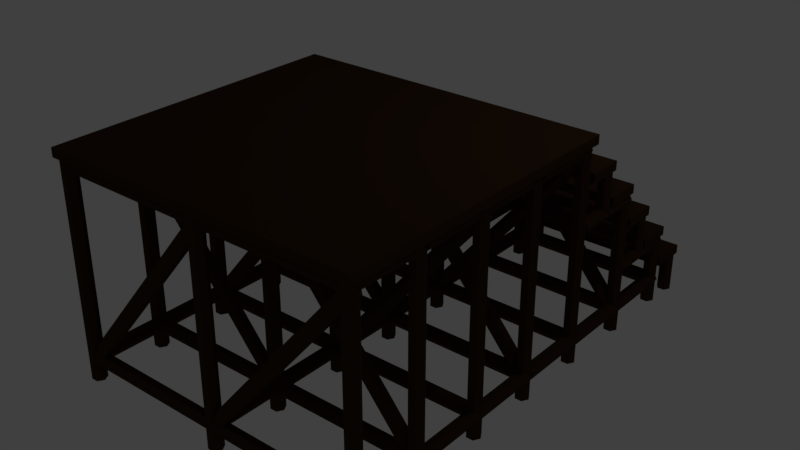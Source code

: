 # Source: rollercoaster_simulation_podest.blend  (saved by Blender 2.79.0; exported with 4.5.12 LTS)
import bpy
from mathutils import Matrix  # noqa: F401  (used for matrix-valued properties, if any)

bpy.ops.wm.read_factory_settings(use_empty=True)
scene = bpy.context.scene
scene.name = 'Scene'

# ---- collections
col_collection_1 = bpy.data.collections.new('Collection 1'); scene.collection.children.link(col_collection_1)

# ---- materials (node trees are filled in below, after node groups)
mat_wood_002 = bpy.data.materials.new('wood.002')
mat_wood_002.alpha_threshold = 0.0
mat_wood_002.use_transparent_shadow = False
mat_wood_002.diffuse_color = (0.04955, 0.02472, 0.01089, 1.0)
mat_wood_002.roughness = 0.5
mat_wood_002.specular_intensity = 0.2322

# ---- material node trees

# ---- world
world_world = bpy.data.worlds.new('World'); scene.world = world_world
world_world.color = (0.05088, 0.05088, 0.05088)
world_world.use_sun_shadow = False
world_world.sun_shadow_jitter_overblur = 0.0
world_world.cycles.sampling_method = 'MANUAL'

# ---- cameras
cam_camera = bpy.data.cameras.new('Camera')
cam_camera.clip_end = 100.0
cam_camera.lens = 35.0
cam_camera.sensor_width = 32.0
cam_camera.sensor_height = 18.0
cam_camera.ortho_scale = 7.314
cam_camera.dof.focus_distance = 0.0
cam_camera.dof.aperture_fstop = 128.0

# ---- lights
light_lamp = bpy.data.lights.new('Lamp', 'POINT')
light_lamp.transmission_factor = 0.0
light_lamp.cutoff_distance = 30.0
light_lamp.energy = 100.0
light_lamp.shadow_buffer_clip_start = 1.001
light_lamp.shadow_soft_size = 0.1
light_lamp.shadow_maximum_resolution = 0.006
light_lamp.use_absolute_resolution = True

# ---- meshes
me_cylinder_000 = bpy.data.meshes.new('Cylinder.000')
me_cylinder_000.from_pydata([(2.329, -1.513, 4.2), (-0.7762, -1.513, 4.2), (2.329, -1.44, 4.074), (-0.7762, -1.44, 4.074), (2.329, -1.294, 4.074), (-0.7762, -1.294, 4.074), (2.329, -1.222, 4.2), (-0.7762, -1.222, 4.2), (2.329, -1.294, 4.326), (-0.7762, -1.294, 4.326), (2.329, -1.44, 4.326), (-0.7762, -1.44, 4.326), (-0.8415, -1.517, 4.154), (2.387, -1.508, 0.3059), (-0.7451, -1.445, 4.235), (2.484, -1.435, 0.3871), (-0.7452, -1.299, 4.235), (2.483, -1.29, 0.3873), (-0.8419, -1.226, 4.154), (2.387, -1.217, 0.3064), (-0.9383, -1.299, 4.073), (2.29, -1.29, 0.2252), (-0.9382, -1.445, 4.073), (2.29, -1.435, 0.225), (2.329, -1.513, 0.3799), (-0.7762, -1.513, 0.3799), (2.329, -1.44, 0.2539), (-0.7762, -1.44, 0.2539), (2.329, -1.294, 0.2539), (-0.7762, -1.294, 0.2539), (2.329, -1.222, 0.3799), (-0.7762, -1.222, 0.3799), (2.329, -1.294, 0.5059), (-0.7762, -1.294, 0.5059), (2.329, -1.44, 0.5059), (-0.7762, -1.44, 0.5059), (2.329, -2.963, 0.3799), (-0.7762, -2.963, 0.3799), (2.329, -2.89, 0.2539), (-0.7762, -2.89, 0.2539), (2.329, -2.745, 0.2539), (-0.7762, -2.745, 0.2539), (2.329, -2.672, 0.3799), (-0.7762, -2.672, 0.3799), (2.329, -2.745, 0.5059), (-0.7762, -2.745, 0.5059), (2.329, -2.89, 0.5059), (-0.7762, -2.89, 0.5059), (2.387, -2.954, 4.154), (-0.8419, -2.944, 0.3059), (2.483, -2.881, 4.073), (-0.7452, -2.871, 0.225), (2.484, -2.736, 4.073), (-0.745, -2.726, 0.2252), (2.387, -2.663, 4.154), (-0.8415, -2.653, 0.3064), (2.29, -2.736, 4.235), (-0.9382, -2.726, 0.3873), (2.29, -2.881, 4.235), (-0.9384, -2.871, 0.3871), (2.329, -2.949, 4.2), (-0.7762, -2.949, 4.2), (2.329, -2.876, 4.074), (-0.7762, -2.876, 4.074), (2.329, -2.731, 4.074), (-0.7762, -2.731, 4.074), (2.329, -2.658, 4.2), (-0.7762, -2.658, 4.2), (2.329, -2.731, 4.326), (-0.7762, -2.731, 4.326), (2.329, -2.876, 4.326), (-0.7762, -2.876, 4.326), (2.395, -2.949, 4.2), (2.395, -2.876, 4.074), (2.395, -2.731, 4.074), (2.395, -2.658, 4.2), (2.395, -2.731, 4.326), (2.395, -2.876, 4.326), (2.33, -2.944, 0.3059), (2.426, -2.871, 0.225), (2.426, -2.726, 0.2252), (2.33, -2.653, 0.3064), (2.233, -2.726, 0.3873), (2.233, -2.871, 0.3871), (2.395, -2.963, 0.3799), (2.395, -2.89, 0.2539), (2.395, -2.745, 0.2539), (2.395, -2.672, 0.3799), (2.395, -2.745, 0.5059), (2.395, -2.89, 0.5059), (2.395, -1.513, 0.3799), (2.395, -1.44, 0.2539), (2.395, -1.294, 0.2539), (2.395, -1.222, 0.3799), (2.395, -1.294, 0.5059), (2.395, -1.44, 0.5059), (2.33, -1.517, 4.154), (2.426, -1.445, 4.235), (2.426, -1.299, 4.235), (2.33, -1.226, 4.154), (2.233, -1.299, 4.073), (2.233, -1.445, 4.073), (2.395, -1.513, 4.2), (2.395, -1.44, 4.074), (2.395, -1.294, 4.074), (2.395, -1.222, 4.2), (2.395, -1.294, 4.326), (2.395, -1.44, 4.326), (2.187, -1.367, -0.1001), (2.187, -1.367, 4.318), (2.26, -1.241, -0.1001), (2.26, -1.241, 4.318), (2.405, -1.241, -0.1001), (2.405, -1.241, 4.318), (2.478, -1.367, -0.1001), (2.478, -1.367, 4.318), (2.405, -1.493, -0.1001), (2.405, -1.493, 4.318), (2.26, -1.493, -0.1001), (2.26, -1.493, 4.318), (2.187, -2.817, -0.1001), (2.187, -2.817, 4.318), (2.26, -2.691, -0.1001), (2.26, -2.691, 4.318), (2.405, -2.691, -0.1001), (2.405, -2.691, 4.318), (2.478, -2.817, -0.1001), (2.478, -2.817, 4.318), (2.405, -2.943, -0.1001), (2.405, -2.943, 4.318), (2.26, -2.943, -0.1001), (2.26, -2.943, 4.318), (2.187, -2.837, 4.216), (2.187, -1.284, 4.216), (2.26, -2.837, 4.09), (2.26, -1.284, 4.09), (2.405, -2.837, 4.09), (2.405, -1.284, 4.09), (2.478, -2.837, 4.216), (2.478, -1.284, 4.216), (2.405, -2.837, 4.342), (2.405, -1.284, 4.342), (2.26, -2.837, 4.342), (2.26, -1.284, 4.342), (-0.7995, -2.949, 4.2), (-3.905, -2.949, 4.2), (-0.7995, -2.876, 4.074), (-3.905, -2.876, 4.074), (-0.7995, -2.731, 4.074), (-3.905, -2.731, 4.074), (-0.7995, -2.658, 4.2), (-3.905, -2.658, 4.2), (-0.7995, -2.731, 4.326), (-3.905, -2.731, 4.326), (-0.7995, -2.876, 4.326), (-3.905, -2.876, 4.326), (-0.7418, -2.954, 4.154), (-3.97, -2.944, 0.3059), (-0.6452, -2.881, 4.073), (-3.874, -2.871, 0.225), (-0.645, -2.736, 4.073), (-3.874, -2.726, 0.2252), (-0.7415, -2.663, 4.154), (-3.97, -2.653, 0.3064), (-0.8381, -2.736, 4.235), (-4.067, -2.726, 0.3873), (-0.8383, -2.881, 4.235), (-4.067, -2.871, 0.3871), (-0.7995, -2.963, 0.3799), (-3.905, -2.963, 0.3799), (-0.7995, -2.89, 0.2539), (-3.905, -2.89, 0.2539), (-0.7995, -2.745, 0.2539), (-3.905, -2.745, 0.2539), (-0.7995, -2.672, 0.3799), (-3.905, -2.672, 0.3799), (-0.7995, -2.745, 0.5059), (-3.905, -2.745, 0.5059), (-0.7995, -2.89, 0.5059), (-3.905, -2.89, 0.5059), (-0.7995, -1.513, 0.3799), (-3.905, -1.513, 0.3799), (-0.7995, -1.44, 0.2539), (-3.905, -1.44, 0.2539), (-0.7995, -1.294, 0.2539), (-3.905, -1.294, 0.2539), (-0.7995, -1.222, 0.3799), (-3.905, -1.222, 0.3799), (-0.7995, -1.294, 0.5059), (-3.905, -1.294, 0.5059), (-0.7995, -1.44, 0.5059), (-3.905, -1.44, 0.5059), (-3.97, -1.517, 4.154), (-0.7415, -1.508, 0.3059), (-3.874, -1.445, 4.235), (-0.645, -1.435, 0.3871), (-3.874, -1.299, 4.235), (-0.6452, -1.29, 0.3873), (-3.97, -1.226, 4.154), (-0.7418, -1.217, 0.3064), (-4.067, -1.299, 4.073), (-0.8383, -1.29, 0.2252), (-4.067, -1.445, 4.073), (-0.8381, -1.435, 0.225), (-0.7995, -1.513, 4.2), (-3.905, -1.513, 4.2), (-0.7995, -1.44, 4.074), (-3.905, -1.44, 4.074), (-0.7995, -1.294, 4.074), (-3.905, -1.294, 4.074), (-0.7995, -1.222, 4.2), (-3.905, -1.222, 4.2), (-0.7995, -1.294, 4.326), (-3.905, -1.294, 4.326), (-0.7995, -1.44, 4.326), (-3.905, -1.44, 4.326), (-4.113, -1.367, -0.1001), (-4.113, -1.367, 4.318), (-4.04, -1.241, -0.1001), (-4.04, -1.241, 4.318), (-3.895, -1.241, -0.1001), (-3.895, -1.241, 4.318), (-3.822, -1.367, -0.1001), (-3.822, -1.367, 4.318), (-3.895, -1.493, -0.1001), (-3.895, -1.493, 4.318), (-4.04, -1.493, -0.1001), (-4.04, -1.493, 4.318), (-4.113, -2.817, -0.1001), (-4.113, -2.817, 4.318), (-4.04, -2.691, -0.1001), (-4.04, -2.691, 4.318), (-3.895, -2.691, -0.1001), (-3.895, -2.691, 4.318), (-3.822, -2.817, -0.1001), (-3.822, -2.817, 4.318), (-3.895, -2.943, -0.1001), (-3.895, -2.943, 4.318), (-4.04, -2.943, -0.1001), (-4.04, -2.943, 4.318), (-0.9414, -2.837, 4.216), (-0.9414, -1.284, 4.216), (-0.8686, -2.837, 4.09), (-0.8686, -1.284, 4.09), (-0.7231, -2.837, 4.09), (-0.7231, -1.284, 4.09), (-0.6504, -2.837, 4.216), (-0.6504, -1.284, 4.216), (-0.7231, -2.837, 4.342), (-0.7231, -1.284, 4.342), (-0.8686, -2.837, 4.342), (-0.8686, -1.284, 4.342), (-0.9414, -2.817, -0.1001), (-0.9414, -2.817, 4.318), (-0.8686, -2.691, -0.1001), (-0.8686, -2.691, 4.318), (-0.7231, -2.691, -0.1001), (-0.7231, -2.691, 4.318), (-0.6504, -2.817, -0.1001), (-0.6504, -2.817, 4.318), (-0.7231, -2.943, -0.1001), (-0.7231, -2.943, 4.318), (-0.8686, -2.943, -0.1001), (-0.8686, -2.943, 4.318), (-0.9414, -1.367, -0.1001), (-0.9414, -1.367, 4.318), (-0.8686, -1.241, -0.1001), (-0.8686, -1.241, 4.318), (-0.7231, -1.241, -0.1001), (-0.7231, -1.241, 4.318), (-0.6504, -1.367, -0.1001), (-0.6504, -1.367, 4.318), (-0.7231, -1.493, -0.1001), (-0.7231, -1.493, 4.318), (-0.8686, -1.493, -0.1001), (-0.8686, -1.493, 4.318), (2.208, -2.837, 0.369), (2.208, -1.284, 0.369), (2.28, -2.837, 0.243), (2.28, -1.284, 0.243), (2.426, -2.837, 0.243), (2.426, -1.284, 0.243), (2.499, -2.837, 0.369), (2.499, -1.284, 0.369), (2.426, -2.837, 0.495), (2.426, -1.284, 0.495), (2.28, -2.837, 0.495), (2.28, -1.284, 0.495), (-0.9423, -2.837, 0.369), (-0.9423, -1.284, 0.369), (-0.8696, -2.837, 0.243), (-0.8696, -1.284, 0.243), (-0.7241, -2.837, 0.243), (-0.7241, -1.284, 0.243), (-0.6513, -2.837, 0.369), (-0.6513, -1.284, 0.369), (-0.7241, -2.837, 0.495), (-0.7241, -1.284, 0.495), (-0.8696, -2.837, 0.495), (-0.8696, -1.284, 0.495), (-4.092, -2.837, 0.369), (-4.092, -1.284, 0.369), (-4.02, -2.837, 0.243), (-4.02, -1.284, 0.243), (-3.874, -2.837, 0.243), (-3.874, -1.284, 0.243), (-3.801, -2.837, 0.369), (-3.801, -1.284, 0.369), (-3.874, -2.837, 0.495), (-3.874, -1.284, 0.495), (-4.02, -2.837, 0.495), (-4.02, -1.284, 0.495), (-4.092, -2.837, 4.216), (-4.092, -1.284, 4.216), (-4.02, -2.837, 4.09), (-4.02, -1.284, 4.09), (-3.874, -2.837, 4.09), (-3.874, -1.284, 4.09), (-3.801, -2.837, 4.216), (-3.801, -1.284, 4.216), (-3.874, -2.837, 4.342), (-3.874, -1.284, 4.342), (-4.02, -2.837, 4.342), (-4.02, -1.284, 4.342), (2.187, -1.369, 4.216), (2.187, 0.1843, 4.216), (2.26, -1.369, 4.09), (2.26, 0.1843, 4.09), (2.405, -1.369, 4.09), (2.405, 0.1843, 4.09), (2.478, -1.369, 4.216), (2.478, 0.1843, 4.216), (2.405, -1.369, 4.342), (2.405, 0.1843, 4.342), (2.26, -1.369, 4.342), (2.26, 0.1843, 4.342), (-0.9414, -1.369, 4.216), (-0.9414, 0.1843, 4.216), (-0.8686, -1.369, 4.09), (-0.8686, 0.1843, 4.09), (-0.7231, -1.369, 4.09), (-0.7231, 0.1843, 4.09), (-0.6504, -1.369, 4.216), (-0.6504, 0.1843, 4.216), (-0.7231, -1.369, 4.342), (-0.7231, 0.1843, 4.342), (-0.8686, -1.369, 4.342), (-0.8686, 0.1843, 4.342), (2.208, -1.369, 0.369), (2.208, 0.1843, 0.369), (2.28, -1.369, 0.243), (2.28, 0.1843, 0.243), (2.426, -1.369, 0.243), (2.426, 0.1843, 0.243), (2.499, -1.369, 0.369), (2.499, 0.1843, 0.369), (2.426, -1.369, 0.495), (2.426, 0.1843, 0.495), (2.28, -1.369, 0.495), (2.28, 0.1843, 0.495), (-0.9423, -1.369, 0.369), (-0.9423, 0.1843, 0.369), (-0.8696, -1.369, 0.243), (-0.8696, 0.1843, 0.243), (-0.7241, -1.369, 0.243), (-0.7241, 0.1843, 0.243), (-0.6513, -1.369, 0.369), (-0.6513, 0.1843, 0.369), (-0.7241, -1.369, 0.495), (-0.7241, 0.1843, 0.495), (-0.8696, -1.369, 0.495), (-0.8696, 0.1843, 0.495), (-4.092, -1.369, 0.369), (-4.092, 0.1843, 0.369), (-4.02, -1.369, 0.243), (-4.02, 0.1843, 0.243), (-3.874, -1.369, 0.243), (-3.874, 0.1843, 0.243), (-3.801, -1.369, 0.369), (-3.801, 0.1843, 0.369), (-3.874, -1.369, 0.495), (-3.874, 0.1843, 0.495), (-4.02, -1.369, 0.495), (-4.02, 0.1843, 0.495), (-4.092, -1.369, 4.216), (-4.092, 0.1843, 4.216), (-4.02, -1.369, 4.09), (-4.02, 0.1843, 4.09), (-3.874, -1.369, 4.09), (-3.874, 0.1843, 4.09), (-3.801, -1.369, 4.216), (-3.801, 0.1843, 4.216), (-3.874, -1.369, 4.342), (-3.874, 0.1843, 4.342), (-4.02, -1.369, 4.342), (-4.02, 0.1843, 4.342), (2.329, 0.009393, 0.3799), (-0.7762, 0.009393, 0.3799), (2.329, 0.08214, 0.2539), (-0.7762, 0.08214, 0.2539), (2.329, 0.2276, 0.2539), (-0.7762, 0.2276, 0.2539), (2.329, 0.3004, 0.3799), (-0.7762, 0.3004, 0.3799), (2.329, 0.2276, 0.5059), (-0.7762, 0.2276, 0.5059), (2.329, 0.08214, 0.5059), (-0.7762, 0.08214, 0.5059), (2.348, -0.01519, 4.108), (-0.8419, -0.005418, 0.3059), (2.445, 0.05755, 4.027), (-0.7452, 0.06732, 0.225), (2.445, 0.2031, 4.027), (-0.745, 0.2128, 0.2252), (2.349, 0.2758, 4.108), (-0.8415, 0.2856, 0.3064), (2.252, 0.2031, 4.189), (-0.9382, 0.2128, 0.3873), (2.252, 0.05757, 4.189), (-0.9384, 0.06734, 0.3871), (2.329, 0.02317, 4.2), (-0.7762, 0.02316, 4.2), (2.329, 0.09591, 4.074), (-0.7762, 0.09591, 4.074), (2.329, 0.2414, 4.074), (-0.7762, 0.2414, 4.074), (2.329, 0.3142, 4.2), (-0.7762, 0.3142, 4.2), (2.329, 0.2414, 4.326), (-0.7762, 0.2414, 4.326), (2.329, 0.09591, 4.326), (-0.7762, 0.09591, 4.326), (2.395, 0.02317, 4.2), (2.395, 0.09591, 4.074), (2.395, 0.2414, 4.074), (2.395, 0.3142, 4.2), (2.395, 0.2414, 4.326), (2.395, 0.09591, 4.326), (2.33, 0.02811, 0.3059), (2.426, 0.1009, 0.225), (2.426, 0.2464, 0.2252), (2.33, 0.3191, 0.3064), (2.233, 0.2464, 0.3873), (2.233, 0.1009, 0.3871), (2.395, 0.009393, 0.3799), (2.395, 0.08214, 0.2539), (2.395, 0.2276, 0.2539), (2.395, 0.3004, 0.3799), (2.395, 0.2276, 0.5059), (2.395, 0.08214, 0.5059), (2.187, 0.1549, -0.1001), (2.187, 0.1549, 4.318), (2.26, 0.2809, -0.1001), (2.26, 0.2809, 4.318), (2.405, 0.2809, -0.1001), (2.405, 0.2809, 4.318), (2.478, 0.1549, -0.1001), (2.478, 0.1549, 4.318), (2.405, 0.02889, -0.1001), (2.405, 0.02894, 4.318), (2.26, 0.02889, -0.1001), (2.26, 0.02894, 4.318), (-0.7995, 0.02317, 4.2), (-3.905, 0.02317, 4.2), (-0.7995, 0.09591, 4.074), (-3.905, 0.09591, 4.074), (-0.7995, 0.2414, 4.074), (-3.905, 0.2414, 4.074), (-0.7995, 0.3142, 4.2), (-3.905, 0.3142, 4.2), (-0.7995, 0.2414, 4.326), (-3.905, 0.2414, 4.326), (-0.7995, 0.09591, 4.326), (-3.905, 0.09591, 4.326), (-0.7418, 0.01822, 4.154), (-3.97, 0.02811, 0.3059), (-0.6452, 0.09096, 4.073), (-3.874, 0.1009, 0.225), (-0.645, 0.2365, 4.073), (-3.874, 0.2464, 0.2252), (-0.7415, 0.3092, 4.154), (-3.97, 0.3191, 0.3064), (-0.8381, 0.2365, 4.235), (-4.067, 0.2464, 0.3873), (-0.8383, 0.09098, 4.235), (-4.067, 0.1009, 0.3871), (-0.7995, 0.009393, 0.3799), (-3.905, 0.009393, 0.3799), (-0.7995, 0.08214, 0.2539), (-3.905, 0.08214, 0.2539), (-0.7995, 0.2276, 0.2539), (-3.905, 0.2276, 0.2539), (-0.7995, 0.3004, 0.3799), (-3.905, 0.3004, 0.3799), (-0.7995, 0.2276, 0.5059), (-3.905, 0.2276, 0.5059), (-0.7995, 0.08214, 0.5059), (-3.905, 0.08214, 0.5059), (-4.113, 0.1549, -0.1001), (-4.113, 0.1549, 4.318), (-4.04, 0.2809, -0.1001), (-4.04, 0.2809, 4.318), (-3.895, 0.2809, -0.1001), (-3.895, 0.2809, 4.318), (-3.822, 0.1549, -0.1001), (-3.822, 0.1549, 4.318), (-3.895, 0.02889, -0.1001), (-3.895, 0.02887, 4.318), (-4.04, 0.02889, -0.1001), (-4.04, 0.02887, 4.318), (-0.9414, 0.1549, -0.1001), (-0.9414, 0.1548, 4.318), (-0.8686, 0.2809, -0.1001), (-0.8686, 0.2808, 4.318), (-0.7231, 0.2809, -0.1001), (-0.7231, 0.2808, 4.318), (-0.6504, 0.1549, -0.1001), (-0.6504, 0.1548, 4.318), (-0.7231, 0.02889, -0.1001), (-0.7231, 0.02884, 4.318), (-0.8686, 0.02889, -0.1001), (-0.8686, 0.02884, 4.318), (-4.189, -5.974, 4.29), (-4.189, -5.974, 4.475), (-4.189, 0.3233, 4.29), (-4.189, 0.3233, 4.475), (2.501, -5.974, 4.29), (2.501, -5.974, 4.475), (2.501, 0.3233, 4.29), (2.501, 0.3233, 4.475), (2.362, 1.513, 0.3799), (-0.7428, 1.513, 0.3799), (2.362, 1.585, 0.2539), (-0.7428, 1.585, 0.2539), (2.362, 1.731, 0.2539), (-0.7428, 1.731, 0.2539), (2.362, 1.804, 0.3799), (-0.7428, 1.804, 0.3799), (2.362, 1.731, 0.5059), (-0.7428, 1.731, 0.5059), (2.362, 1.585, 0.5059), (-0.7428, 1.585, 0.5059), (0.4328, 1.501, 2.675), (2.42, 1.507, 0.3059), (0.5292, 1.574, 2.756), (2.517, 1.58, 0.3871), (0.5291, 1.72, 2.756), (2.517, 1.725, 0.3873), (0.4324, 1.792, 2.675), (2.42, 1.798, 0.3064), (0.3359, 1.72, 2.594), (2.324, 1.726, 0.2252), (0.3361, 1.574, 2.594), (2.324, 1.58, 0.225), (-0.9513, 1.658, -0.1001), (-0.9513, 1.658, 2.822), (-0.8785, 1.784, -0.1001), (-0.8785, 1.784, 2.822), (-0.733, 1.784, -0.1001), (-0.733, 1.784, 2.822), (-0.6603, 1.658, -0.1001), (-0.6603, 1.658, 2.822), (-0.733, 1.532, -0.1001), (-0.733, 1.532, 2.822), (-0.8785, 1.532, -0.1001), (-0.8785, 1.532, 2.822), (2.221, 1.658, -0.1001), (2.221, 1.658, 2.822), (2.293, 1.784, -0.1001), (2.293, 1.784, 2.822), (2.439, 1.784, -0.1001), (2.439, 1.784, 2.822), (2.512, 1.658, -0.1001), (2.512, 1.658, 2.822), (2.439, 1.532, -0.1001), (2.439, 1.532, 2.822), (2.293, 1.532, -0.1001), (2.293, 1.532, 2.822), (2.22, 0.1886, 0.369), (2.22, 1.741, 0.369), (2.292, 0.1886, 0.243), (2.292, 1.741, 0.243), (2.438, 0.1886, 0.243), (2.438, 1.741, 0.243), (2.511, 0.1886, 0.369), (2.511, 1.741, 0.369), (2.438, 0.1886, 0.495), (2.438, 1.741, 0.495), (2.292, 0.1886, 0.495), (2.292, 1.741, 0.495), (-0.9304, 0.1886, 0.369), (-0.9304, 1.741, 0.369), (-0.8576, 0.1886, 0.243), (-0.8576, 1.741, 0.243), (-0.7121, 0.1886, 0.243), (-0.7121, 1.741, 0.243), (-0.6394, 0.1886, 0.369), (-0.6394, 1.741, 0.369), (-0.7121, 0.1886, 0.495), (-0.7121, 1.741, 0.495), (-0.8576, 0.1886, 0.495), (-0.8576, 1.741, 0.495), (2.22, 1.657, 0.369), (2.22, 3.21, 0.369), (2.292, 1.657, 0.243), (2.292, 3.21, 0.243), (2.438, 1.657, 0.243), (2.438, 3.21, 0.243), (2.511, 1.657, 0.369), (2.511, 3.21, 0.369), (2.438, 1.657, 0.495), (2.438, 3.21, 0.495), (2.292, 1.657, 0.495), (2.292, 3.21, 0.495), (-0.9304, 1.657, 0.369), (-0.9304, 3.21, 0.369), (-0.8576, 1.657, 0.243), (-0.8576, 3.21, 0.243), (-0.7121, 1.657, 0.243), (-0.7121, 3.21, 0.243), (-0.6394, 1.657, 0.369), (-0.6394, 3.21, 0.369), (-0.7121, 1.657, 0.495), (-0.7121, 3.21, 0.495), (-0.8576, 1.657, 0.495), (-0.8576, 3.21, 0.495), (2.501, 1.79, 3.014), (2.501, 1.79, 2.829), (2.501, 1.037, 3.014), (2.501, 1.037, 2.829), (-0.9361, 1.79, 3.014), (-0.9361, 1.79, 2.829), (-0.9361, 1.037, 3.014), (-0.9361, 1.037, 2.829), (0.01034, 2.927, 1.282), (-0.8085, 2.929, 0.3059), (0.107, 2.999, 1.201), (-0.7118, 3.002, 0.225), (0.1072, 3.145, 1.201), (-0.7117, 3.147, 0.2252), (0.01072, 3.218, 1.282), (-0.8081, 3.22, 0.3064), (-0.08593, 3.145, 1.363), (-0.9048, 3.147, 0.3873), (-0.08612, 2.999, 1.363), (-0.905, 3.002, 0.3871), (2.362, 2.989, 0.3799), (-0.7428, 2.989, 0.3799), (2.362, 3.062, 0.2539), (-0.7428, 3.062, 0.2539), (2.362, 3.207, 0.2539), (-0.7428, 3.207, 0.2539), (2.362, 3.28, 0.3799), (-0.7428, 3.28, 0.3799), (2.362, 3.207, 0.5059), (-0.7428, 3.207, 0.5059), (2.362, 3.062, 0.5059), (-0.7428, 3.062, 0.5059), (-0.9513, 3.135, -0.1001), (-0.9513, 3.135, 1.353), (-0.8785, 3.261, -0.1001), (-0.8785, 3.261, 1.353), (-0.733, 3.261, -0.1001), (-0.733, 3.261, 1.353), (-0.6603, 3.135, -0.1001), (-0.6603, 3.135, 1.353), (-0.733, 3.009, -0.1001), (-0.733, 3.009, 1.353), (-0.8785, 3.009, -0.1001), (-0.8785, 3.009, 1.353), (2.221, 3.135, -0.1001), (2.221, 3.135, 1.353), (2.293, 3.261, -0.1001), (2.293, 3.261, 1.353), (2.439, 3.261, -0.1001), (2.439, 3.261, 1.353), (2.512, 3.135, -0.1001), (2.512, 3.135, 1.353), (2.439, 3.009, -0.1001), (2.439, 3.009, 1.353), (2.293, 3.009, -0.1001), (2.293, 3.009, 1.353), (2.408, 1.513, 2.707), (-0.7428, 1.513, 2.707), (2.408, 1.585, 2.581), (-0.7428, 1.585, 2.581), (2.408, 1.731, 2.581), (-0.7428, 1.731, 2.581), (2.408, 1.804, 2.707), (-0.7428, 1.804, 2.707), (2.408, 1.731, 2.833), (-0.7428, 1.731, 2.833), (2.408, 1.585, 2.833), (-0.7428, 1.585, 2.833), (-0.9513, 0.1886, 2.722), (-0.9513, 1.741, 2.722), (-0.8785, 0.1886, 2.596), (-0.8785, 1.741, 2.596), (-0.733, 0.1886, 2.596), (-0.733, 1.741, 2.596), (-0.6603, 0.1886, 2.722), (-0.6603, 1.741, 2.722), (-0.733, 0.1886, 2.848), (-0.733, 1.741, 2.848), (-0.8785, 0.1886, 2.848), (-0.8785, 1.741, 2.848), (2.22, 0.1886, 2.722), (2.22, 1.741, 2.722), (2.292, 0.1886, 2.596), (2.292, 1.741, 2.596), (2.438, 0.1886, 2.596), (2.438, 1.741, 2.596), (2.511, 0.1886, 2.722), (2.511, 1.741, 2.722), (2.438, 0.1886, 2.848), (2.438, 1.741, 2.848), (2.292, 0.1886, 2.848), (2.292, 1.741, 2.848), (-0.9361, 2.518, 1.368), (-0.9361, 2.518, 1.554), (-0.9361, 3.272, 1.368), (-0.9361, 3.272, 1.554), (2.501, 2.518, 1.368), (2.501, 2.518, 1.554), (2.501, 3.272, 1.368), (2.501, 3.272, 1.554), (2.408, 2.98, 1.253), (-0.7428, 2.98, 1.253), (2.408, 3.053, 1.127), (-0.7428, 3.053, 1.127), (2.408, 3.198, 1.127), (-0.7428, 3.198, 1.127), (2.408, 3.271, 1.253), (-0.7428, 3.271, 1.253), (2.408, 3.198, 1.379), (-0.7428, 3.198, 1.379), (2.408, 3.053, 1.379), (-0.7428, 3.053, 1.379), (-0.9513, 1.656, 1.268), (-0.9513, 3.209, 1.268), (-0.8785, 1.656, 1.142), (-0.8785, 3.209, 1.142), (-0.733, 1.656, 1.142), (-0.733, 3.209, 1.142), (-0.6603, 1.656, 1.268), (-0.6603, 3.209, 1.268), (-0.733, 1.656, 1.394), (-0.733, 3.209, 1.394), (-0.8785, 1.656, 1.394), (-0.8785, 3.209, 1.394), (2.22, 1.656, 1.268), (2.22, 3.209, 1.268), (2.292, 1.656, 1.142), (2.292, 3.209, 1.142), (2.438, 1.656, 1.142), (2.438, 3.209, 1.142), (2.511, 1.656, 1.268), (2.511, 3.209, 1.268), (2.438, 1.656, 1.394), (2.438, 3.209, 1.394), (2.292, 1.656, 1.394), (2.292, 3.209, 1.394), (2.501, 1.034, 3.745), (2.501, 1.034, 3.559), (2.501, 0.2807, 3.745), (2.501, 0.2807, 3.559), (-0.9361, 1.034, 3.745), (-0.9361, 1.034, 3.559), (-0.9361, 0.2807, 3.745), (-0.9361, 0.2807, 3.559), (2.501, 2.532, 2.284), (2.501, 2.532, 2.099), (2.501, 1.778, 2.284), (2.501, 1.778, 2.099), (-0.9361, 2.532, 2.284), (-0.9361, 2.532, 2.099), (-0.9361, 1.778, 2.284), (-0.9361, 1.778, 2.099), (2.501, 4.026, 0.8231), (2.501, 4.026, 0.6377), (2.501, 3.272, 0.8231), (2.501, 3.272, 0.6377), (-0.9361, 4.026, 0.8231), (-0.9361, 4.026, 0.6377), (-0.9361, 3.272, 0.8231), (-0.9361, 3.272, 0.6377), (-0.9513, 0.9039, 2.755), (-0.9513, 0.9039, 3.573), (-0.8785, 1.03, 2.755), (-0.8785, 1.03, 3.573), (-0.733, 1.03, 2.755), (-0.733, 1.03, 3.573), (-0.6603, 0.9039, 2.755), (-0.6603, 0.9039, 3.573), (-0.733, 0.7779, 2.755), (-0.733, 0.7779, 3.573), (-0.8785, 0.7779, 2.755), (-0.8785, 0.7779, 3.573), (2.221, 0.9039, 2.755), (2.221, 0.9038, 3.573), (2.293, 1.03, 2.755), (2.293, 1.03, 3.573), (2.439, 1.03, 2.755), (2.439, 1.03, 3.573), (2.512, 0.9039, 2.755), (2.512, 0.9038, 3.573), (2.439, 0.7779, 2.755), (2.439, 0.7778, 3.573), (2.293, 0.7779, 2.755), (2.293, 0.7778, 3.573), (-0.9513, 2.398, 1.292), (-0.9513, 2.398, 2.111), (-0.8785, 2.524, 1.292), (-0.8785, 2.524, 2.111), (-0.733, 2.524, 1.292), (-0.733, 2.524, 2.111), (-0.6603, 2.398, 1.292), (-0.6603, 2.398, 2.111), (-0.733, 2.272, 1.292), (-0.733, 2.272, 2.111), (-0.8785, 2.272, 1.292), (-0.8785, 2.272, 2.111), (2.221, 2.398, 1.292), (2.221, 2.398, 2.111), (2.293, 2.524, 1.292), (2.293, 2.524, 2.111), (2.439, 2.524, 1.292), (2.439, 2.524, 2.111), (2.512, 2.398, 1.292), (2.512, 2.398, 2.111), (2.439, 2.272, 1.292), (2.439, 2.272, 2.111), (2.293, 2.272, 1.292), (2.293, 2.272, 2.111), (-0.9513, 3.875, -0.1583), (-0.9513, 3.875, 0.6599), (-0.8785, 4.001, -0.1583), (-0.8785, 4.001, 0.6599), (-0.733, 4.001, -0.1583), (-0.733, 4.001, 0.6599), (-0.6603, 3.875, -0.1583), (-0.6603, 3.875, 0.6599), (-0.733, 3.749, -0.1583), (-0.733, 3.749, 0.6599), (-0.8785, 3.749, -0.1583), (-0.8785, 3.749, 0.6599), (2.221, 3.875, -0.1583), (2.221, 3.875, 0.6599), (2.293, 4.001, -0.1583), (2.293, 4.001, 0.6599), (2.439, 4.001, -0.1583), (2.439, 4.001, 0.6599), (2.512, 3.875, -0.1583), (2.512, 3.875, 0.6599), (2.439, 3.749, -0.1583), (2.439, 3.749, 0.6599), (2.293, 3.749, -0.1583), (2.293, 3.749, 0.6599), (2.329, -4.521, 4.2), (-0.7762, -4.521, 4.2), (2.329, -4.448, 4.074), (-0.7762, -4.448, 4.074), (2.329, -4.303, 4.074), (-0.7762, -4.303, 4.074), (2.329, -4.23, 4.2), (-0.7762, -4.23, 4.2), (2.329, -4.303, 4.326), (-0.7762, -4.303, 4.326), (2.329, -4.448, 4.326), (-0.7762, -4.448, 4.326), (-0.8415, -4.526, 4.154), (2.387, -4.516, 0.3059), (-0.7451, -4.453, 4.235), (2.484, -4.444, 0.3871), (-0.7452, -4.307, 4.235), (2.483, -4.298, 0.3873), (-0.8419, -4.235, 4.154), (2.387, -4.225, 0.3064), (-0.9383, -4.307, 4.073), (2.29, -4.298, 0.2252), (-0.9382, -4.453, 4.073), (2.29, -4.444, 0.225), (2.329, -4.521, 0.3799), (-0.7762, -4.521, 0.3799), (2.329, -4.448, 0.2539), (-0.7762, -4.448, 0.2539), (2.329, -4.303, 0.2539), (-0.7762, -4.303, 0.2539), (2.329, -4.23, 0.3799), (-0.7762, -4.23, 0.3799), (2.329, -4.303, 0.5059), (-0.7762, -4.303, 0.5059), (2.329, -4.448, 0.5059), (-0.7762, -4.448, 0.5059), (2.329, -5.971, 0.3799), (-0.7762, -5.971, 0.3799), (2.329, -5.898, 0.2539), (-0.7762, -5.898, 0.2539), (2.329, -5.753, 0.2539), (-0.7762, -5.753, 0.2539), (2.329, -5.68, 0.3799), (-0.7762, -5.68, 0.3799), (2.329, -5.753, 0.5059), (-0.7762, -5.753, 0.5059), (2.329, -5.898, 0.5059), (-0.7762, -5.898, 0.5059), (2.387, -5.962, 4.154), (-0.8419, -5.952, 0.3059), (2.483, -5.89, 4.073), (-0.7452, -5.88, 0.225), (2.484, -5.744, 4.073), (-0.745, -5.734, 0.2252), (2.387, -5.671, 4.154), (-0.8415, -5.661, 0.3064), (2.29, -5.744, 4.235), (-0.9382, -5.734, 0.3873), (2.29, -5.89, 4.235), (-0.9384, -5.88, 0.3871), (2.329, -5.957, 4.2), (-0.7762, -5.957, 4.2), (2.329, -5.885, 4.074), (-0.7762, -5.885, 4.074), (2.329, -5.739, 4.074), (-0.7762, -5.739, 4.074), (2.329, -5.666, 4.2), (-0.7762, -5.666, 4.2), (2.329, -5.739, 4.326), (-0.7762, -5.739, 4.326), (2.329, -5.885, 4.326), (-0.7762, -5.885, 4.326), (2.187, -4.376, -0.1001), (2.187, -4.375, 4.318), (2.26, -4.249, -0.1001), (2.26, -4.249, 4.318), (2.405, -4.249, -0.1001), (2.405, -4.249, 4.318), (2.478, -4.376, -0.1001), (2.478, -4.375, 4.318), (2.405, -4.502, -0.1001), (2.405, -4.501, 4.318), (2.26, -4.502, -0.1001), (2.26, -4.501, 4.318), (2.187, -5.826, -0.1001), (2.187, -5.826, 4.318), (2.26, -5.7, -0.1001), (2.26, -5.7, 4.318), (2.405, -5.7, -0.1001), (2.405, -5.7, 4.318), (2.478, -5.826, -0.1001), (2.478, -5.826, 4.318), (2.405, -5.952, -0.1001), (2.405, -5.952, 4.318), (2.26, -5.952, -0.1001), (2.26, -5.952, 4.318), (2.187, -5.845, 4.216), (2.187, -4.292, 4.216), (2.26, -5.845, 4.09), (2.26, -4.292, 4.09), (2.405, -5.845, 4.09), (2.405, -4.292, 4.09), (2.478, -5.845, 4.216), (2.478, -4.292, 4.216), (2.405, -5.845, 4.342), (2.405, -4.292, 4.342), (2.26, -5.845, 4.342), (2.26, -4.292, 4.342), (-0.7995, -5.957, 4.2), (-3.905, -5.957, 4.2), (-0.7995, -5.885, 4.074), (-3.905, -5.885, 4.074), (-0.7995, -5.739, 4.074), (-3.905, -5.739, 4.074), (-0.7995, -5.666, 4.2), (-3.905, -5.666, 4.2), (-0.7995, -5.739, 4.326), (-3.905, -5.739, 4.326), (-0.7995, -5.885, 4.326), (-3.905, -5.885, 4.326), (-0.7418, -5.962, 4.154), (-3.97, -5.952, 0.3059), (-0.6452, -5.89, 4.073), (-3.874, -5.88, 0.225), (-0.645, -5.744, 4.073), (-3.874, -5.734, 0.2252), (-0.7415, -5.671, 4.154), (-3.97, -5.661, 0.3064), (-0.8381, -5.744, 4.235), (-4.067, -5.734, 0.3873), (-0.8383, -5.89, 4.235), (-4.067, -5.88, 0.3871), (-0.7995, -5.971, 0.3799), (-3.905, -5.971, 0.3799), (-0.7995, -5.898, 0.2539), (-3.905, -5.898, 0.2539), (-0.7995, -5.753, 0.2539), (-3.905, -5.753, 0.2539), (-0.7995, -5.68, 0.3799), (-3.905, -5.68, 0.3799), (-0.7995, -5.753, 0.5059), (-3.905, -5.753, 0.5059), (-0.7995, -5.898, 0.5059), (-3.905, -5.898, 0.5059), (-0.7995, -4.521, 0.3799), (-3.905, -4.521, 0.3799), (-0.7995, -4.448, 0.2539), (-3.905, -4.448, 0.2539), (-0.7995, -4.303, 0.2539), (-3.905, -4.303, 0.2539), (-0.7995, -4.23, 0.3799), (-3.905, -4.23, 0.3799), (-0.7995, -4.303, 0.5059), (-3.905, -4.303, 0.5059), (-0.7995, -4.448, 0.5059), (-3.905, -4.448, 0.5059), (-3.97, -4.526, 4.154), (-0.7415, -4.516, 0.3059), (-3.874, -4.453, 4.235), (-0.645, -4.444, 0.3871), (-3.874, -4.307, 4.235), (-0.6452, -4.298, 0.3873), (-3.97, -4.235, 4.154), (-0.7418, -4.225, 0.3064), (-4.067, -4.307, 4.073), (-0.8383, -4.298, 0.2252), (-4.067, -4.453, 4.073), (-0.8381, -4.444, 0.225), (-0.7995, -4.521, 4.2), (-3.905, -4.521, 4.2), (-0.7995, -4.448, 4.074), (-3.905, -4.448, 4.074), (-0.7995, -4.303, 4.074), (-3.905, -4.303, 4.074), (-0.7995, -4.23, 4.2), (-3.905, -4.23, 4.2), (-0.7995, -4.303, 4.326), (-3.905, -4.303, 4.326), (-0.7995, -4.448, 4.326), (-3.905, -4.448, 4.326), (-4.113, -4.376, -0.1001), (-4.113, -4.376, 4.318), (-4.04, -4.249, -0.1001), (-4.04, -4.25, 4.318), (-3.895, -4.249, -0.1001), (-3.895, -4.25, 4.318), (-3.822, -4.376, -0.1001), (-3.822, -4.376, 4.318), (-3.895, -4.502, -0.1001), (-3.895, -4.502, 4.318), (-4.04, -4.502, -0.1001), (-4.04, -4.502, 4.318), (-4.113, -5.826, -0.1001), (-4.113, -5.826, 4.318), (-4.04, -5.7, -0.1001), (-4.04, -5.7, 4.318), (-3.895, -5.7, -0.1001), (-3.895, -5.7, 4.318), (-3.822, -5.826, -0.1001), (-3.822, -5.826, 4.318), (-3.895, -5.952, -0.1001), (-3.895, -5.952, 4.318), (-4.04, -5.952, -0.1001), (-4.04, -5.952, 4.318), (-0.9414, -5.845, 4.216), (-0.9414, -4.292, 4.216), (-0.8686, -5.845, 4.09), (-0.8686, -4.292, 4.09), (-0.7231, -5.845, 4.09), (-0.7231, -4.292, 4.09), (-0.6504, -5.845, 4.216), (-0.6504, -4.292, 4.216), (-0.7231, -5.845, 4.342), (-0.7231, -4.292, 4.342), (-0.8686, -5.845, 4.342), (-0.8686, -4.292, 4.342), (-0.9414, -5.826, -0.1001), (-0.9414, -5.826, 4.318), (-0.8686, -5.7, -0.1001), (-0.8686, -5.7, 4.318), (-0.7231, -5.7, -0.1001), (-0.7231, -5.7, 4.318), (-0.6504, -5.826, -0.1001), (-0.6504, -5.826, 4.318), (-0.7231, -5.952, -0.1001), (-0.7231, -5.952, 4.318), (-0.8686, -5.952, -0.1001), (-0.8686, -5.952, 4.318), (-0.9414, -4.376, -0.1001), (-0.9414, -4.376, 4.318), (-0.8686, -4.249, -0.1001), (-0.8686, -4.25, 4.318), (-0.7231, -4.249, -0.1001), (-0.7231, -4.25, 4.318), (-0.6504, -4.376, -0.1001), (-0.6504, -4.376, 4.318), (-0.7231, -4.502, -0.1001), (-0.7231, -4.502, 4.318), (-0.8686, -4.502, -0.1001), (-0.8686, -4.502, 4.318), (2.208, -5.845, 0.369), (2.208, -4.292, 0.369), (2.28, -5.845, 0.243), (2.28, -4.292, 0.243), (2.426, -5.845, 0.243), (2.426, -4.292, 0.243), (2.499, -5.845, 0.369), (2.499, -4.292, 0.369), (2.426, -5.845, 0.495), (2.426, -4.292, 0.495), (2.28, -5.845, 0.495), (2.28, -4.292, 0.495), (-0.9423, -5.845, 0.369), (-0.9423, -4.292, 0.369), (-0.8696, -5.845, 0.243), (-0.8696, -4.292, 0.243), (-0.7241, -5.845, 0.243), (-0.7241, -4.292, 0.243), (-0.6513, -5.845, 0.369), (-0.6513, -4.292, 0.369), (-0.7241, -5.845, 0.495), (-0.7241, -4.292, 0.495), (-0.8696, -5.845, 0.495), (-0.8696, -4.292, 0.495), (-4.092, -5.845, 0.369), (-4.092, -4.292, 0.369), (-4.02, -5.845, 0.243), (-4.02, -4.292, 0.243), (-3.874, -5.845, 0.243), (-3.874, -4.292, 0.243), (-3.801, -5.845, 0.369), (-3.801, -4.292, 0.369), (-3.874, -5.845, 0.495), (-3.874, -4.292, 0.495), (-4.02, -5.845, 0.495), (-4.02, -4.292, 0.495), (-4.092, -5.845, 4.216), (-4.092, -4.292, 4.216), (-4.02, -5.845, 4.09), (-4.02, -4.292, 4.09), (-3.874, -5.845, 4.09), (-3.874, -4.292, 4.09), (-3.801, -5.845, 4.216), (-3.801, -4.292, 4.216), (-3.874, -5.845, 4.342), (-3.874, -4.292, 4.342), (-4.02, -5.845, 4.342), (-4.02, -4.292, 4.342), (2.187, -4.377, 4.216), (2.187, -2.824, 4.216), (2.26, -4.377, 4.09), (2.26, -2.824, 4.09), (2.405, -4.377, 4.09), (2.405, -2.824, 4.09), (2.478, -4.377, 4.216), (2.478, -2.824, 4.216), (2.405, -4.377, 4.342), (2.405, -2.824, 4.342), (2.26, -4.377, 4.342), (2.26, -2.824, 4.342), (-0.9414, -4.377, 4.216), (-0.9414, -2.824, 4.216), (-0.8686, -4.377, 4.09), (-0.8686, -2.824, 4.09), (-0.7231, -4.377, 4.09), (-0.7231, -2.824, 4.09), (-0.6504, -4.377, 4.216), (-0.6504, -2.824, 4.216), (-0.7231, -4.377, 4.342), (-0.7231, -2.824, 4.342), (-0.8686, -4.377, 4.342), (-0.8686, -2.824, 4.342), (2.208, -4.377, 0.369), (2.208, -2.824, 0.369), (2.28, -4.377, 0.243), (2.28, -2.824, 0.243), (2.426, -4.377, 0.243), (2.426, -2.824, 0.243), (2.499, -4.377, 0.369), (2.499, -2.824, 0.369), (2.426, -4.377, 0.495), (2.426, -2.824, 0.495), (2.28, -4.377, 0.495), (2.28, -2.824, 0.495), (-0.9423, -4.377, 0.369), (-0.9423, -2.824, 0.369), (-0.8696, -4.377, 0.243), (-0.8696, -2.824, 0.243), (-0.7241, -4.377, 0.243), (-0.7241, -2.824, 0.243), (-0.6513, -4.377, 0.369), (-0.6513, -2.824, 0.369), (-0.7241, -4.377, 0.495), (-0.7241, -2.824, 0.495), (-0.8696, -4.377, 0.495), (-0.8696, -2.824, 0.495), (-4.092, -4.377, 0.369), (-4.092, -2.824, 0.369), (-4.02, -4.377, 0.243), (-4.02, -2.824, 0.243), (-3.874, -4.377, 0.243), (-3.874, -2.824, 0.243), (-3.801, -4.377, 0.369), (-3.801, -2.824, 0.369), (-3.874, -4.377, 0.495), (-3.874, -2.824, 0.495), (-4.02, -4.377, 0.495), (-4.02, -2.824, 0.495), (-4.092, -4.377, 4.216), (-4.092, -2.824, 4.216), (-4.02, -4.377, 4.09), (-4.02, -2.824, 4.09), (-3.874, -4.377, 4.09), (-3.874, -2.824, 4.09), (-3.801, -4.377, 4.216), (-3.801, -2.824, 4.216), (-3.874, -4.377, 4.342), (-3.874, -2.824, 4.342), (-4.02, -4.377, 4.342), (-4.02, -2.824, 4.342)], [], [(0, 1, 3, 2), (2, 3, 5, 4), (4, 5, 7, 6), (6, 7, 9, 8), (3, 1, 11, 9, 7, 5), (8, 9, 11, 10), (10, 11, 1, 0), (0, 2, 4, 6, 8, 10), (12, 13, 15, 14), (14, 15, 17, 16), (16, 17, 19, 18), (18, 19, 21, 20), (15, 13, 23, 21, 19, 17), (20, 21, 23, 22), (22, 23, 13, 12), (12, 14, 16, 18, 20, 22), (24, 25, 27, 26), (26, 27, 29, 28), (28, 29, 31, 30), (30, 31, 33, 32), (27, 25, 35, 33, 31, 29), (32, 33, 35, 34), (34, 35, 25, 24), (24, 26, 28, 30, 32, 34), (36, 37, 39, 38), (38, 39, 41, 40), (40, 41, 43, 42), (42, 43, 45, 44), (39, 37, 47, 45, 43, 41), (44, 45, 47, 46), (46, 47, 37, 36), (36, 38, 40, 42, 44, 46), (48, 49, 51, 50), (50, 51, 53, 52), (52, 53, 55, 54), (54, 55, 57, 56), (51, 49, 59, 57, 55, 53), (56, 57, 59, 58), (58, 59, 49, 48), (48, 50, 52, 54, 56, 58), (60, 61, 63, 62), (62, 63, 65, 64), (64, 65, 67, 66), (66, 67, 69, 68), (63, 61, 71, 69, 67, 65), (68, 69, 71, 70), (70, 71, 61, 60), (60, 62, 64, 66, 68, 70), (73, 72, 77, 76, 75, 74), (79, 78, 83, 82, 81, 80), (85, 84, 89, 88, 87, 86), (91, 90, 95, 94, 93, 92), (96, 97, 98, 99, 100, 101), (103, 102, 107, 106, 105, 104), (108, 109, 111, 110), (110, 111, 113, 112), (112, 113, 115, 114), (114, 115, 117, 116), (111, 109, 119, 117, 115, 113), (116, 117, 119, 118), (118, 119, 109, 108), (108, 110, 112, 114, 116, 118), (120, 121, 123, 122), (122, 123, 125, 124), (124, 125, 127, 126), (126, 127, 129, 128), (123, 121, 131, 129, 127, 125), (128, 129, 131, 130), (130, 131, 121, 120), (120, 122, 124, 126, 128, 130), (132, 133, 135, 134), (134, 135, 137, 136), (136, 137, 139, 138), (138, 139, 141, 140), (135, 133, 143, 141, 139, 137), (140, 141, 143, 142), (142, 143, 133, 132), (132, 134, 136, 138, 140, 142), (144, 145, 147, 146), (146, 147, 149, 148), (148, 149, 151, 150), (150, 151, 153, 152), (147, 145, 155, 153, 151, 149), (152, 153, 155, 154), (154, 155, 145, 144), (144, 146, 148, 150, 152, 154), (156, 157, 159, 158), (158, 159, 161, 160), (160, 161, 163, 162), (162, 163, 165, 164), (159, 157, 167, 165, 163, 161), (164, 165, 167, 166), (166, 167, 157, 156), (156, 158, 160, 162, 164, 166), (168, 169, 171, 170), (170, 171, 173, 172), (172, 173, 175, 174), (174, 175, 177, 176), (171, 169, 179, 177, 175, 173), (176, 177, 179, 178), (178, 179, 169, 168), (168, 170, 172, 174, 176, 178), (180, 181, 183, 182), (182, 183, 185, 184), (184, 185, 187, 186), (186, 187, 189, 188), (183, 181, 191, 189, 187, 185), (188, 189, 191, 190), (190, 191, 181, 180), (180, 182, 184, 186, 188, 190), (192, 193, 195, 194), (194, 195, 197, 196), (196, 197, 199, 198), (198, 199, 201, 200), (195, 193, 203, 201, 199, 197), (200, 201, 203, 202), (202, 203, 193, 192), (192, 194, 196, 198, 200, 202), (204, 205, 207, 206), (206, 207, 209, 208), (208, 209, 211, 210), (210, 211, 213, 212), (207, 205, 215, 213, 211, 209), (212, 213, 215, 214), (214, 215, 205, 204), (204, 206, 208, 210, 212, 214), (216, 217, 219, 218), (218, 219, 221, 220), (220, 221, 223, 222), (222, 223, 225, 224), (219, 217, 227, 225, 223, 221), (224, 225, 227, 226), (226, 227, 217, 216), (216, 218, 220, 222, 224, 226), (228, 229, 231, 230), (230, 231, 233, 232), (232, 233, 235, 234), (234, 235, 237, 236), (231, 229, 239, 237, 235, 233), (236, 237, 239, 238), (238, 239, 229, 228), (228, 230, 232, 234, 236, 238), (240, 241, 243, 242), (242, 243, 245, 244), (244, 245, 247, 246), (246, 247, 249, 248), (243, 241, 251, 249, 247, 245), (248, 249, 251, 250), (250, 251, 241, 240), (240, 242, 244, 246, 248, 250), (252, 253, 255, 254), (254, 255, 257, 256), (256, 257, 259, 258), (258, 259, 261, 260), (255, 253, 263, 261, 259, 257), (260, 261, 263, 262), (262, 263, 253, 252), (252, 254, 256, 258, 260, 262), (264, 265, 267, 266), (266, 267, 269, 268), (268, 269, 271, 270), (270, 271, 273, 272), (267, 265, 275, 273, 271, 269), (272, 273, 275, 274), (274, 275, 265, 264), (264, 266, 268, 270, 272, 274), (276, 277, 279, 278), (278, 279, 281, 280), (280, 281, 283, 282), (282, 283, 285, 284), (279, 277, 287, 285, 283, 281), (284, 285, 287, 286), (286, 287, 277, 276), (276, 278, 280, 282, 284, 286), (288, 289, 291, 290), (290, 291, 293, 292), (292, 293, 295, 294), (294, 295, 297, 296), (291, 289, 299, 297, 295, 293), (296, 297, 299, 298), (298, 299, 289, 288), (288, 290, 292, 294, 296, 298), (300, 301, 303, 302), (302, 303, 305, 304), (304, 305, 307, 306), (306, 307, 309, 308), (303, 301, 311, 309, 307, 305), (308, 309, 311, 310), (310, 311, 301, 300), (300, 302, 304, 306, 308, 310), (312, 313, 315, 314), (314, 315, 317, 316), (316, 317, 319, 318), (318, 319, 321, 320), (315, 313, 323, 321, 319, 317), (320, 321, 323, 322), (322, 323, 313, 312), (312, 314, 316, 318, 320, 322), (324, 325, 327, 326), (326, 327, 329, 328), (328, 329, 331, 330), (330, 331, 333, 332), (327, 325, 335, 333, 331, 329), (332, 333, 335, 334), (334, 335, 325, 324), (324, 326, 328, 330, 332, 334), (336, 337, 339, 338), (338, 339, 341, 340), (340, 341, 343, 342), (342, 343, 345, 344), (339, 337, 347, 345, 343, 341), (344, 345, 347, 346), (346, 347, 337, 336), (336, 338, 340, 342, 344, 346), (348, 349, 351, 350), (350, 351, 353, 352), (352, 353, 355, 354), (354, 355, 357, 356), (351, 349, 359, 357, 355, 353), (356, 357, 359, 358), (358, 359, 349, 348), (348, 350, 352, 354, 356, 358), (360, 361, 363, 362), (362, 363, 365, 364), (364, 365, 367, 366), (366, 367, 369, 368), (363, 361, 371, 369, 367, 365), (368, 369, 371, 370), (370, 371, 361, 360), (360, 362, 364, 366, 368, 370), (372, 373, 375, 374), (374, 375, 377, 376), (376, 377, 379, 378), (378, 379, 381, 380), (375, 373, 383, 381, 379, 377), (380, 381, 383, 382), (382, 383, 373, 372), (372, 374, 376, 378, 380, 382), (384, 385, 387, 386), (386, 387, 389, 388), (388, 389, 391, 390), (390, 391, 393, 392), (387, 385, 395, 393, 391, 389), (392, 393, 395, 394), (394, 395, 385, 384), (384, 386, 388, 390, 392, 394), (396, 397, 399, 398), (398, 399, 401, 400), (400, 401, 403, 402), (402, 403, 405, 404), (399, 397, 407, 405, 403, 401), (404, 405, 407, 406), (406, 407, 397, 396), (396, 398, 400, 402, 404, 406), (408, 409, 411, 410), (410, 411, 413, 412), (412, 413, 415, 414), (414, 415, 417, 416), (411, 409, 419, 417, 415, 413), (416, 417, 419, 418), (418, 419, 409, 408), (408, 410, 412, 414, 416, 418), (420, 421, 423, 422), (422, 423, 425, 424), (424, 425, 427, 426), (426, 427, 429, 428), (423, 421, 431, 429, 427, 425), (428, 429, 431, 430), (430, 431, 421, 420), (420, 422, 424, 426, 428, 430), (433, 432, 437, 436, 435, 434), (439, 438, 443, 442, 441, 440), (445, 444, 449, 448, 447, 446), (450, 451, 453, 452), (452, 453, 455, 454), (454, 455, 457, 456), (456, 457, 459, 458), (453, 451, 461, 459, 457, 455), (458, 459, 461, 460), (460, 461, 451, 450), (450, 452, 454, 456, 458, 460), (462, 463, 465, 464), (464, 465, 467, 466), (466, 467, 469, 468), (468, 469, 471, 470), (465, 463, 473, 471, 469, 467), (470, 471, 473, 472), (472, 473, 463, 462), (462, 464, 466, 468, 470, 472), (474, 475, 477, 476), (476, 477, 479, 478), (478, 479, 481, 480), (480, 481, 483, 482), (477, 475, 485, 483, 481, 479), (482, 483, 485, 484), (484, 485, 475, 474), (474, 476, 478, 480, 482, 484), (486, 487, 489, 488), (488, 489, 491, 490), (490, 491, 493, 492), (492, 493, 495, 494), (489, 487, 497, 495, 493, 491), (494, 495, 497, 496), (496, 497, 487, 486), (486, 488, 490, 492, 494, 496), (498, 499, 501, 500), (500, 501, 503, 502), (502, 503, 505, 504), (504, 505, 507, 506), (501, 499, 509, 507, 505, 503), (506, 507, 509, 508), (508, 509, 499, 498), (498, 500, 502, 504, 506, 508), (510, 511, 513, 512), (512, 513, 515, 514), (514, 515, 517, 516), (516, 517, 519, 518), (513, 511, 521, 519, 517, 515), (518, 519, 521, 520), (520, 521, 511, 510), (510, 512, 514, 516, 518, 520), (522, 523, 525, 524), (524, 525, 529, 528), (528, 529, 527, 526), (526, 527, 523, 522), (524, 528, 526, 522), (529, 525, 523, 527), (530, 531, 533, 532), (532, 533, 535, 534), (534, 535, 537, 536), (536, 537, 539, 538), (533, 531, 541, 539, 537, 535), (538, 539, 541, 540), (540, 541, 531, 530), (530, 532, 534, 536, 538, 540), (542, 543, 545, 544), (544, 545, 547, 546), (546, 547, 549, 548), (548, 549, 551, 550), (545, 543, 553, 551, 549, 547), (550, 551, 553, 552), (552, 553, 543, 542), (542, 544, 546, 548, 550, 552), (554, 555, 557, 556), (556, 557, 559, 558), (558, 559, 561, 560), (560, 561, 563, 562), (557, 555, 565, 563, 561, 559), (562, 563, 565, 564), (564, 565, 555, 554), (554, 556, 558, 560, 562, 564), (566, 567, 569, 568), (568, 569, 571, 570), (570, 571, 573, 572), (572, 573, 575, 574), (569, 567, 577, 575, 573, 571), (574, 575, 577, 576), (576, 577, 567, 566), (566, 568, 570, 572, 574, 576), (578, 579, 581, 580), (580, 581, 583, 582), (582, 583, 585, 584), (584, 585, 587, 586), (581, 579, 589, 587, 585, 583), (586, 587, 589, 588), (588, 589, 579, 578), (578, 580, 582, 584, 586, 588), (590, 591, 593, 592), (592, 593, 595, 594), (594, 595, 597, 596), (596, 597, 599, 598), (593, 591, 601, 599, 597, 595), (598, 599, 601, 600), (600, 601, 591, 590), (590, 592, 594, 596, 598, 600), (602, 603, 605, 604), (604, 605, 607, 606), (606, 607, 609, 608), (608, 609, 611, 610), (605, 603, 613, 611, 609, 607), (610, 611, 613, 612), (612, 613, 603, 602), (602, 604, 606, 608, 610, 612), (614, 615, 617, 616), (616, 617, 619, 618), (618, 619, 621, 620), (620, 621, 623, 622), (617, 615, 625, 623, 621, 619), (622, 623, 625, 624), (624, 625, 615, 614), (614, 616, 618, 620, 622, 624), (626, 630, 632, 628), (631, 627, 629, 633), (629, 628, 632, 633), (627, 626, 628, 629), (631, 630, 626, 627), (633, 632, 630, 631), (634, 635, 637, 636), (636, 637, 639, 638), (638, 639, 641, 640), (640, 641, 643, 642), (637, 635, 645, 643, 641, 639), (642, 643, 645, 644), (644, 645, 635, 634), (634, 636, 638, 640, 642, 644), (646, 647, 649, 648), (648, 649, 651, 650), (650, 651, 653, 652), (652, 653, 655, 654), (649, 647, 657, 655, 653, 651), (654, 655, 657, 656), (656, 657, 647, 646), (646, 648, 650, 652, 654, 656), (658, 659, 661, 660), (660, 661, 663, 662), (662, 663, 665, 664), (664, 665, 667, 666), (661, 659, 669, 667, 665, 663), (666, 667, 669, 668), (668, 669, 659, 658), (658, 660, 662, 664, 666, 668), (670, 671, 673, 672), (672, 673, 675, 674), (674, 675, 677, 676), (676, 677, 679, 678), (673, 671, 681, 679, 677, 675), (678, 679, 681, 680), (680, 681, 671, 670), (670, 672, 674, 676, 678, 680), (682, 683, 685, 684), (684, 685, 687, 686), (686, 687, 689, 688), (688, 689, 691, 690), (685, 683, 693, 691, 689, 687), (690, 691, 693, 692), (692, 693, 683, 682), (682, 684, 686, 688, 690, 692), (694, 695, 697, 696), (696, 697, 699, 698), (698, 699, 701, 700), (700, 701, 703, 702), (697, 695, 705, 703, 701, 699), (702, 703, 705, 704), (704, 705, 695, 694), (694, 696, 698, 700, 702, 704), (706, 707, 709, 708), (708, 709, 711, 710), (710, 711, 713, 712), (712, 713, 715, 714), (709, 707, 717, 715, 713, 711), (714, 715, 717, 716), (716, 717, 707, 706), (706, 708, 710, 712, 714, 716), (718, 719, 721, 720), (720, 721, 725, 724), (724, 725, 723, 722), (722, 723, 719, 718), (720, 724, 722, 718), (725, 721, 719, 723), (726, 727, 729, 728), (728, 729, 731, 730), (730, 731, 733, 732), (732, 733, 735, 734), (729, 727, 737, 735, 733, 731), (734, 735, 737, 736), (736, 737, 727, 726), (726, 728, 730, 732, 734, 736), (738, 739, 741, 740), (740, 741, 743, 742), (742, 743, 745, 744), (744, 745, 747, 746), (741, 739, 749, 747, 745, 743), (746, 747, 749, 748), (748, 749, 739, 738), (738, 740, 742, 744, 746, 748), (750, 751, 753, 752), (752, 753, 755, 754), (754, 755, 757, 756), (756, 757, 759, 758), (753, 751, 761, 759, 757, 755), (758, 759, 761, 760), (760, 761, 751, 750), (750, 752, 754, 756, 758, 760), (762, 766, 768, 764), (767, 763, 765, 769), (765, 764, 768, 769), (763, 762, 764, 765), (767, 766, 762, 763), (769, 768, 766, 767), (770, 774, 776, 772), (775, 771, 773, 777), (773, 772, 776, 777), (771, 770, 772, 773), (775, 774, 770, 771), (777, 776, 774, 775), (778, 782, 784, 780), (783, 779, 781, 785), (781, 780, 784, 785), (779, 778, 780, 781), (783, 782, 778, 779), (785, 784, 782, 783), (786, 787, 789, 788), (788, 789, 791, 790), (790, 791, 793, 792), (792, 793, 795, 794), (789, 787, 797, 795, 793, 791), (794, 795, 797, 796), (796, 797, 787, 786), (786, 788, 790, 792, 794, 796), (798, 799, 801, 800), (800, 801, 803, 802), (802, 803, 805, 804), (804, 805, 807, 806), (801, 799, 809, 807, 805, 803), (806, 807, 809, 808), (808, 809, 799, 798), (798, 800, 802, 804, 806, 808), (810, 811, 813, 812), (812, 813, 815, 814), (814, 815, 817, 816), (816, 817, 819, 818), (813, 811, 821, 819, 817, 815), (818, 819, 821, 820), (820, 821, 811, 810), (810, 812, 814, 816, 818, 820), (822, 823, 825, 824), (824, 825, 827, 826), (826, 827, 829, 828), (828, 829, 831, 830), (825, 823, 833, 831, 829, 827), (830, 831, 833, 832), (832, 833, 823, 822), (822, 824, 826, 828, 830, 832), (834, 835, 837, 836), (836, 837, 839, 838), (838, 839, 841, 840), (840, 841, 843, 842), (837, 835, 845, 843, 841, 839), (842, 843, 845, 844), (844, 845, 835, 834), (834, 836, 838, 840, 842, 844), (846, 847, 849, 848), (848, 849, 851, 850), (850, 851, 853, 852), (852, 853, 855, 854), (849, 847, 857, 855, 853, 851), (854, 855, 857, 856), (856, 857, 847, 846), (846, 848, 850, 852, 854, 856), (858, 859, 861, 860), (860, 861, 863, 862), (862, 863, 865, 864), (864, 865, 867, 866), (861, 859, 869, 867, 865, 863), (866, 867, 869, 868), (868, 869, 859, 858), (858, 860, 862, 864, 866, 868), (870, 871, 873, 872), (872, 873, 875, 874), (874, 875, 877, 876), (876, 877, 879, 878), (873, 871, 881, 879, 877, 875), (878, 879, 881, 880), (880, 881, 871, 870), (870, 872, 874, 876, 878, 880), (882, 883, 885, 884), (884, 885, 887, 886), (886, 887, 889, 888), (888, 889, 891, 890), (885, 883, 893, 891, 889, 887), (890, 891, 893, 892), (892, 893, 883, 882), (882, 884, 886, 888, 890, 892), (894, 895, 897, 896), (896, 897, 899, 898), (898, 899, 901, 900), (900, 901, 903, 902), (897, 895, 905, 903, 901, 899), (902, 903, 905, 904), (904, 905, 895, 894), (894, 896, 898, 900, 902, 904), (906, 907, 909, 908), (908, 909, 911, 910), (910, 911, 913, 912), (912, 913, 915, 914), (909, 907, 917, 915, 913, 911), (914, 915, 917, 916), (916, 917, 907, 906), (906, 908, 910, 912, 914, 916), (918, 919, 921, 920), (920, 921, 923, 922), (922, 923, 925, 924), (924, 925, 927, 926), (921, 919, 929, 927, 925, 923), (926, 927, 929, 928), (928, 929, 919, 918), (918, 920, 922, 924, 926, 928), (930, 931, 933, 932), (932, 933, 935, 934), (934, 935, 937, 936), (936, 937, 939, 938), (933, 931, 941, 939, 937, 935), (938, 939, 941, 940), (940, 941, 931, 930), (930, 932, 934, 936, 938, 940), (942, 943, 945, 944), (944, 945, 947, 946), (946, 947, 949, 948), (948, 949, 951, 950), (945, 943, 953, 951, 949, 947), (950, 951, 953, 952), (952, 953, 943, 942), (942, 944, 946, 948, 950, 952), (954, 955, 957, 956), (956, 957, 959, 958), (958, 959, 961, 960), (960, 961, 963, 962), (957, 955, 965, 963, 961, 959), (962, 963, 965, 964), (964, 965, 955, 954), (954, 956, 958, 960, 962, 964), (966, 967, 969, 968), (968, 969, 971, 970), (970, 971, 973, 972), (972, 973, 975, 974), (969, 967, 977, 975, 973, 971), (974, 975, 977, 976), (976, 977, 967, 966), (966, 968, 970, 972, 974, 976), (978, 979, 981, 980), (980, 981, 983, 982), (982, 983, 985, 984), (984, 985, 987, 986), (981, 979, 989, 987, 985, 983), (986, 987, 989, 988), (988, 989, 979, 978), (978, 980, 982, 984, 986, 988), (990, 991, 993, 992), (992, 993, 995, 994), (994, 995, 997, 996), (996, 997, 999, 998), (993, 991, 1001, 999, 997, 995), (998, 999, 1001, 1000), (1000, 1001, 991, 990), (990, 992, 994, 996, 998, 1000), (1002, 1003, 1005, 1004), (1004, 1005, 1007, 1006), (1006, 1007, 1009, 1008), (1008, 1009, 1011, 1010), (1005, 1003, 1013, 1011, 1009, 1007), (1010, 1011, 1013, 1012), (1012, 1013, 1003, 1002), (1002, 1004, 1006, 1008, 1010, 1012), (1014, 1015, 1017, 1016), (1016, 1017, 1019, 1018), (1018, 1019, 1021, 1020), (1020, 1021, 1023, 1022), (1017, 1015, 1025, 1023, 1021, 1019), (1022, 1023, 1025, 1024), (1024, 1025, 1015, 1014), (1014, 1016, 1018, 1020, 1022, 1024), (1026, 1027, 1029, 1028), (1028, 1029, 1031, 1030), (1030, 1031, 1033, 1032), (1032, 1033, 1035, 1034), (1029, 1027, 1037, 1035, 1033, 1031), (1034, 1035, 1037, 1036), (1036, 1037, 1027, 1026), (1026, 1028, 1030, 1032, 1034, 1036), (1038, 1039, 1041, 1040), (1040, 1041, 1043, 1042), (1042, 1043, 1045, 1044), (1044, 1045, 1047, 1046), (1041, 1039, 1049, 1047, 1045, 1043), (1046, 1047, 1049, 1048), (1048, 1049, 1039, 1038), (1038, 1040, 1042, 1044, 1046, 1048), (1050, 1051, 1053, 1052), (1052, 1053, 1055, 1054), (1054, 1055, 1057, 1056), (1056, 1057, 1059, 1058), (1053, 1051, 1061, 1059, 1057, 1055), (1058, 1059, 1061, 1060), (1060, 1061, 1051, 1050), (1050, 1052, 1054, 1056, 1058, 1060), (1062, 1063, 1065, 1064), (1064, 1065, 1067, 1066), (1066, 1067, 1069, 1068), (1068, 1069, 1071, 1070), (1065, 1063, 1073, 1071, 1069, 1067), (1070, 1071, 1073, 1072), (1072, 1073, 1063, 1062), (1062, 1064, 1066, 1068, 1070, 1072), (1074, 1075, 1077, 1076), (1076, 1077, 1079, 1078), (1078, 1079, 1081, 1080), (1080, 1081, 1083, 1082), (1077, 1075, 1085, 1083, 1081, 1079), (1082, 1083, 1085, 1084), (1084, 1085, 1075, 1074), (1074, 1076, 1078, 1080, 1082, 1084), (1086, 1087, 1089, 1088), (1088, 1089, 1091, 1090), (1090, 1091, 1093, 1092), (1092, 1093, 1095, 1094), (1089, 1087, 1097, 1095, 1093, 1091), (1094, 1095, 1097, 1096), (1096, 1097, 1087, 1086), (1086, 1088, 1090, 1092, 1094, 1096), (1098, 1099, 1101, 1100), (1100, 1101, 1103, 1102), (1102, 1103, 1105, 1104), (1104, 1105, 1107, 1106), (1101, 1099, 1109, 1107, 1105, 1103), (1106, 1107, 1109, 1108), (1108, 1109, 1099, 1098), (1098, 1100, 1102, 1104, 1106, 1108), (1110, 1111, 1113, 1112), (1112, 1113, 1115, 1114), (1114, 1115, 1117, 1116), (1116, 1117, 1119, 1118), (1113, 1111, 1121, 1119, 1117, 1115), (1118, 1119, 1121, 1120), (1120, 1121, 1111, 1110), (1110, 1112, 1114, 1116, 1118, 1120), (1122, 1123, 1125, 1124), (1124, 1125, 1127, 1126), (1126, 1127, 1129, 1128), (1128, 1129, 1131, 1130), (1125, 1123, 1133, 1131, 1129, 1127), (1130, 1131, 1133, 1132), (1132, 1133, 1123, 1122), (1122, 1124, 1126, 1128, 1130, 1132), (1134, 1135, 1137, 1136), (1136, 1137, 1139, 1138), (1138, 1139, 1141, 1140), (1140, 1141, 1143, 1142), (1137, 1135, 1145, 1143, 1141, 1139), (1142, 1143, 1145, 1144), (1144, 1145, 1135, 1134), (1134, 1136, 1138, 1140, 1142, 1144), (1146, 1147, 1149, 1148), (1148, 1149, 1151, 1150), (1150, 1151, 1153, 1152), (1152, 1153, 1155, 1154), (1149, 1147, 1157, 1155, 1153, 1151), (1154, 1155, 1157, 1156), (1156, 1157, 1147, 1146), (1146, 1148, 1150, 1152, 1154, 1156), (1158, 1159, 1161, 1160), (1160, 1161, 1163, 1162), (1162, 1163, 1165, 1164), (1164, 1165, 1167, 1166), (1161, 1159, 1169, 1167, 1165, 1163), (1166, 1167, 1169, 1168), (1168, 1169, 1159, 1158), (1158, 1160, 1162, 1164, 1166, 1168), (1170, 1171, 1173, 1172), (1172, 1173, 1175, 1174), (1174, 1175, 1177, 1176), (1176, 1177, 1179, 1178), (1173, 1171, 1181, 1179, 1177, 1175), (1178, 1179, 1181, 1180), (1180, 1181, 1171, 1170), (1170, 1172, 1174, 1176, 1178, 1180), (1182, 1183, 1185, 1184), (1184, 1185, 1187, 1186), (1186, 1187, 1189, 1188), (1188, 1189, 1191, 1190), (1185, 1183, 1193, 1191, 1189, 1187), (1190, 1191, 1193, 1192), (1192, 1193, 1183, 1182), (1182, 1184, 1186, 1188, 1190, 1192), (1194, 1195, 1197, 1196), (1196, 1197, 1199, 1198), (1198, 1199, 1201, 1200), (1200, 1201, 1203, 1202), (1197, 1195, 1205, 1203, 1201, 1199), (1202, 1203, 1205, 1204), (1204, 1205, 1195, 1194), (1194, 1196, 1198, 1200, 1202, 1204), (1206, 1207, 1209, 1208), (1208, 1209, 1211, 1210), (1210, 1211, 1213, 1212), (1212, 1213, 1215, 1214), (1209, 1207, 1217, 1215, 1213, 1211), (1214, 1215, 1217, 1216), (1216, 1217, 1207, 1206), (1206, 1208, 1210, 1212, 1214, 1216)])
me_cylinder_000.materials.append(mat_wood_002)
me_cylinder_000.use_remesh_preserve_volume = False
me_cylinder_000.use_remesh_preserve_attributes = False
me_cylinder_000.use_mirror_vertex_groups = False
me_cylinder_000.update()

# ---- objects
ob_wooden_structure_hill_5m = bpy.data.objects.new('wooden_structure_hill_5m', me_cylinder_000)
ob_camera = bpy.data.objects.new('Camera', cam_camera)
ob_lamp = bpy.data.objects.new('Lamp', light_lamp)

# ---- transforms, parenting, visibility, modifiers, constraints
ob_wooden_structure_hill_5m.location = (0.0, 0.0, 0.0)
ob_wooden_structure_hill_5m.lineart.crease_threshold = 0.0
ob_camera.location = (7.481, -6.508, 9.937)
ob_camera.rotation_euler = (1.109, 0.0, 0.8149)
ob_camera.lock_rotations_4d = False
ob_camera.empty_display_type = 'ARROWS'
ob_camera.color = (0.0, 0.0, 0.0, 0.0)
ob_camera.display_type = 'WIRE'
ob_camera.lineart.crease_threshold = 0.0
ob_lamp.location = (4.076, 1.005, 10.5)
ob_lamp.rotation_euler = (0.6503, 0.05522, 1.866)
ob_lamp.lock_rotations_4d = False
ob_lamp.empty_display_type = 'ARROWS'
ob_lamp.color = (0.0, 0.0, 0.0, 0.0)
ob_lamp.lineart.crease_threshold = 0.0

# ---- collection membership
col_collection_1.objects.link(ob_wooden_structure_hill_5m)
col_collection_1.objects.link(ob_camera)
col_collection_1.objects.link(ob_lamp)

# ---- scene / render settings (as saved in the file)
scene.frame_start = 1; scene.frame_end = 250; scene.frame_set(0)
scene.render.engine = 'BLENDER_EEVEE_NEXT'
scene.render.resolution_percentage = 50
scene.render.dither_intensity = 0.0
scene.cycles.use_denoising = False
scene.cycles.samples = 128
scene.cycles.sampling_pattern = 'TABULATED_SOBOL'
scene.cycles.use_adaptive_sampling = False
scene.cycles.use_light_tree = False
scene.cycles.blur_glossy = 0.0
scene.cycles.sample_clamp_indirect = 0.0
scene.view_settings.view_transform = 'Standard'
bpy.context.view_layer.update()

# ---- added for rendering (the .blend has no active camera): camera
cam_auto = bpy.data.cameras.new('AutoCamera')
cam_auto.lens = 50.0
cam_auto.sensor_width = 36.0
cam_auto.clip_end = 1000.0
ob_auto_camera = bpy.data.objects.new('AutoCamera', cam_auto)
scene.collection.objects.link(ob_auto_camera)
ob_auto_camera.location = (11.1, -15.2973, 11.7074)
ob_auto_camera.rotation_euler = (1.09748, -7.21219e-08, 0.694738)
scene.camera = ob_auto_camera
bpy.context.view_layer.update()
